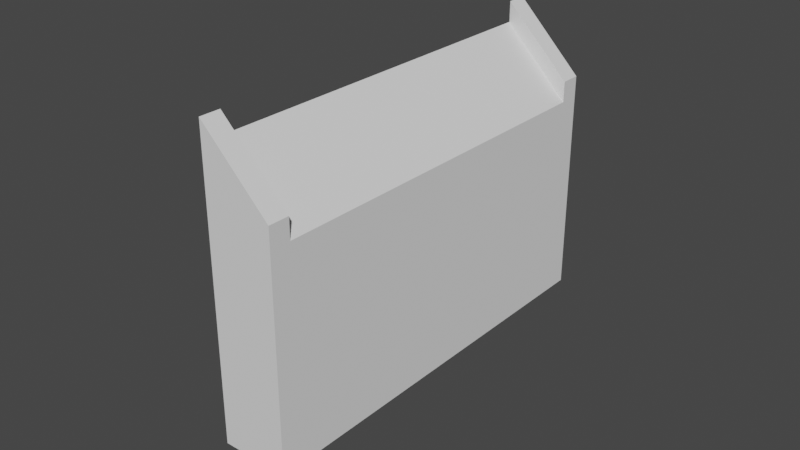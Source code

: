# Source: ramp_45.blend  (saved by Blender 2.90.8; exported with 4.5.12 LTS)
import bpy
from mathutils import Matrix  # noqa: F401  (used for matrix-valued properties, if any)

bpy.ops.wm.read_factory_settings(use_empty=True)
scene = bpy.context.scene
scene.name = 'Scene'

# ---- collections
col_collection = bpy.data.collections.new('Collection'); scene.collection.children.link(col_collection)

# ---- world
world_world = bpy.data.worlds.new('World'); scene.world = world_world
world_world.use_nodes = True; world_world.node_tree.nodes.clear()
_N = world_world.node_tree.nodes; _L = world_world.node_tree.links
n0 = _N.new('ShaderNodeOutputWorld'); n0.name = 'World Output'; n0.location = (300, 300)
n1 = _N.new('ShaderNodeBackground'); n1.name = 'Background'; n1.location = (10, 300)
n1.inputs[0].default_value = (0.05088, 0.05088, 0.05088, 1.0)
_L.new(n1.outputs[0], n0.inputs[0])
n0.is_active_output = True
world_world.color = (0.05088, 0.05088, 0.05088)
world_world.use_sun_shadow = False
world_world.sun_shadow_jitter_overblur = 0.0

# ---- meshes
me_plane_013 = bpy.data.meshes.new('Plane.013')
me_plane_013.from_pydata([(-0.6838, -6.0, -0.6838), (0.6838, -6.0, 0.6838), (-0.6838, 6.0, -0.6838), (0.6838, 6.0, 0.6838), (-5.694, 5.4, 4.926), (-5.694, -5.4, 4.926), (-4.159, -5.4, 4.926), (-4.159, 5.4, 4.926), (-6.294, 6.0, 4.926), (-6.294, -6.0, 4.926), (-3.559, -6.0, 4.926), (-3.559, 6.0, 4.926), (-6.294, -5.4, 4.926), (-3.559, -5.4, 4.926), (-3.559, 5.4, 4.926), (-6.294, 5.4, 4.926), (-6.718, -5.4, 5.351), (-6.718, -6.0, 5.351), (-3.983, -6.0, 5.351), (-3.983, 5.4, 5.351), (-3.983, 6.0, 5.351), (-6.718, 6.0, 5.351), (-6.118, -5.4, 5.351), (-4.583, -5.4, 5.351), (-4.583, 5.4, 5.351), (-6.118, 5.4, 5.351), (-3.983, -5.4, 5.351), (-6.718, 5.4, 5.351)], [], [(0, 2, 3, 1), (3, 2, 8, 11), (0, 1, 10, 9), (1, 3, 11, 14, 13, 10), (2, 0, 9, 12, 15, 8), (9, 10, 18, 17), (8, 15, 27, 21), (16, 17, 18, 26, 23, 22), (19, 20, 21, 27, 25, 24), (13, 6, 23, 26), (15, 4, 25, 27), (14, 11, 20, 19), (6, 5, 22, 23), (5, 12, 16, 22), (11, 8, 21, 20), (7, 14, 19, 24), (12, 9, 17, 16), (10, 13, 26, 18), (4, 7, 24, 25)])
_uv = me_plane_013.uv_layers.new(name='UVMap')
_uv.uv.foreach_set('vector', [0.0, 0.0, 0.0, 1.0, 1.0, 1.0, 1.0, 0.0, 1.0, 1.0, 0.0, 1.0, 0.0, 1.0, 1.0, 1.0, 0.0, 0.0, 1.0, 0.0, 1.0, 0.0, 0.0, 0.0, 1.0, 0.0, 1.0, 1.0, 1.0, 1.0, 1.0, 0.9121, 1.0, 0.05785, 1.0, 0.0, 0.0, 1.0, 0.0, 0.0, 0.0, 0.0, 0.0, 0.04488, 0.0, 0.9097, 0.0, 1.0, 0.0, 0.0, 1.0, 0.0, 1.0, 0.0, 0.0, 0.0, 0.0, 1.0, 0.0, 0.9097, 0.0, 0.9097, 0.0, 1.0, 0.0, 0.04488, 0.0, 0.0, 1.0, 0.0, 1.0, 0.05785, 0.7806, 0.05, 0.2194, 0.05, 1.0, 0.9121, 1.0, 1.0, 0.0, 1.0, 0.0, 0.9097, 0.2194, 0.95, 0.7806, 0.95, 1.0, 0.05785, 0.7806, 0.05, 0.7806, 0.05, 1.0, 0.05785, 0.0, 0.9097, 0.2194, 0.95, 0.2194, 0.95, 0.0, 0.9097, 1.0, 0.9121, 1.0, 1.0, 1.0, 1.0, 1.0, 0.9121, 0.7806, 0.05, 0.2194, 0.05, 0.2194, 0.05, 0.7806, 0.05, 0.2194, 0.05, 0.0, 0.04488, 0.0, 0.04488, 0.2194, 0.05, 1.0, 1.0, 0.0, 1.0, 0.0, 1.0, 1.0, 1.0, 0.7806, 0.95, 1.0, 0.9121, 1.0, 0.9121, 0.7806, 0.95, 0.0, 0.04488, 0.0, 0.0, 0.0, 0.0, 0.0, 0.04488, 1.0, 0.0, 1.0, 0.05785, 1.0, 0.05785, 1.0, 0.0, 0.2194, 0.95, 0.7806, 0.95, 0.7806, 0.95, 0.2194, 0.95])
me_plane_013.use_remesh_fix_poles = True
me_plane_013.use_remesh_preserve_attributes = False
me_plane_013.use_mirror_x = True
me_plane_013.update()
me_plane_001 = bpy.data.meshes.new('Plane.001')
me_plane_001.from_pydata([(-5.694, 5.4, 4.926), (-5.694, -5.4, 4.926), (-4.159, -5.4, 4.926), (-4.159, 5.4, 4.926), (-6.294, -5.4, 4.926), (-3.559, -5.4, 4.926), (-3.559, 5.4, 4.926), (-6.294, 5.4, 4.926)], [], [(1, 2, 3, 0), (4, 1, 0, 7), (6, 3, 2, 5)])
_uv = me_plane_001.uv_layers.new(name='UVMap')
_uv.uv.foreach_set('vector', [0.2194, 0.05, 0.7806, 0.05, 0.7806, 0.95, 0.2194, 0.95, 0.0, 0.04488, 0.2194, 0.05, 0.2194, 0.95, 0.0, 0.9097, 1.0, 0.9121, 0.7806, 0.95, 0.7806, 0.05, 1.0, 0.05785])
me_plane_001.use_remesh_fix_poles = True
me_plane_001.use_remesh_preserve_attributes = False
me_plane_001.use_mirror_x = True
me_plane_001.update()

# ---- objects
ob_45_ramp = bpy.data.objects.new('45 ramp', me_plane_013)
ob_45_ramp_001 = bpy.data.objects.new('45 ramp.001', me_plane_001)

# ---- transforms, parenting, visibility, modifiers, constraints
ob_45_ramp.location = (0.0, 0.0, 0.0)
ob_45_ramp.rotation_euler = (0.0, 0.7854, 0.0)
ob_45_ramp.lineart.crease_threshold = 0.0
ob_45_ramp.use_mesh_mirror_x = True
ob_45_ramp_001.location = (0.0, 0.0, 0.0)
ob_45_ramp_001.rotation_euler = (0.0, 0.7854, 0.0)
ob_45_ramp_001.lineart.crease_threshold = 0.0
ob_45_ramp_001.use_mesh_mirror_x = True

# ---- collection membership
col_collection.objects.link(ob_45_ramp)
col_collection.objects.link(ob_45_ramp_001)

# ---- scene / render settings (as saved in the file)
scene.frame_start = 1; scene.frame_end = 250; scene.frame_set(1)
scene.render.engine = 'BLENDER_EEVEE_NEXT'
scene.cycles.use_denoising = False
scene.cycles.samples = 128
scene.cycles.sampling_pattern = 'TABULATED_SOBOL'
scene.cycles.use_adaptive_sampling = False
scene.cycles.use_light_tree = False
scene.view_settings.view_transform = 'Filmic'
bpy.context.view_layer.update()

# ---- added for rendering (the .blend has no active camera and no usable light): camera, sun
cam_auto = bpy.data.cameras.new('AutoCamera')
cam_auto.lens = 50.0
cam_auto.sensor_width = 36.0
cam_auto.clip_end = 1000.0
ob_auto_camera = bpy.data.objects.new('AutoCamera', cam_auto)
scene.collection.objects.link(ob_auto_camera)
ob_auto_camera.location = (16.1844, -20.0015, 17.1179)
ob_auto_camera.rotation_euler = (1.09748, -7.21219e-08, 0.694738)
scene.camera = ob_auto_camera
light_auto_sun = bpy.data.lights.new('AutoSun', 'SUN')
light_auto_sun.energy = 3.0
light_auto_sun.angle = 0.0523599
ob_auto_sun = bpy.data.objects.new('AutoSun', light_auto_sun)
scene.collection.objects.link(ob_auto_sun)
ob_auto_sun.rotation_euler = (0.872665, 0.174533, 0.523599)
bpy.context.view_layer.update()
